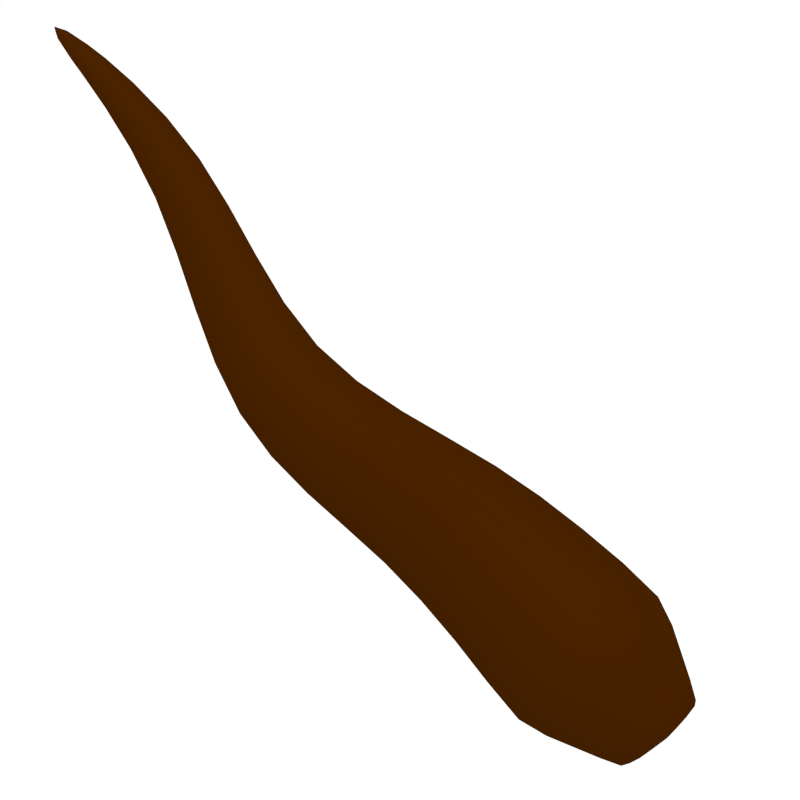 # Source: blackroot.blend  (saved by Blender 2.72.0; exported with 4.5.12 LTS)
import bpy
from mathutils import Matrix  # noqa: F401  (used for matrix-valued properties, if any)

bpy.ops.wm.read_factory_settings(use_empty=True)
scene = bpy.context.scene
scene.name = 'Scene'

# ---- collections
col_collection_1 = bpy.data.collections.new('Collection 1'); scene.collection.children.link(col_collection_1)
col_collection_20 = bpy.data.collections.new('Collection 20'); scene.collection.children.link(col_collection_20)

# ---- materials (node trees are filled in below, after node groups)
mat_blackroot_resource_root = bpy.data.materials.new('blackroot_resource_root')
mat_blackroot_resource_root.alpha_threshold = 0.0
mat_blackroot_resource_root.diffuse_color = (0.05, 0.0125, 0.0, 1.0)
mat_blackroot_resource_root.roughness = 0.5
mat_blackroot_resource_root.line_color = (0.0, 0.0, 0.0, 1.0)
mat_shadow = bpy.data.materials.new('Shadow')
mat_shadow.alpha_threshold = 0.0
mat_shadow.preview_render_type = 'FLAT'
mat_shadow.diffuse_color = (0.0, 0.0, 0.0, 1.0)
mat_shadow.roughness = 0.5
mat_shadow.line_color = (0.0, 0.0, 0.0, 0.5104)

# ---- material node trees

# ---- world
world_world = bpy.data.worlds.new('World'); scene.world = world_world
world_world.color = (1.0, 1.0, 1.0)
world_world.use_sun_shadow = False
world_world.sun_shadow_jitter_overblur = 0.0
world_world.cycles.sampling_method = 'MANUAL'
world_world.cycles.sample_map_resolution = 256

# ---- cameras
cam_mainview = bpy.data.cameras.new('MainView')
cam_mainview.type = 'ORTHO'
cam_mainview.passepartout_alpha = 0.2
cam_mainview.clip_start = 0.2
cam_mainview.clip_end = 100.0
cam_mainview.lens = 35.0
cam_mainview.sensor_width = 32.0
cam_mainview.sensor_height = 18.0
cam_mainview.ortho_scale = 4.75
cam_mainview.display_size = 0.8
cam_mainview.show_passepartout = False
cam_mainview.show_safe_areas = True
cam_mainview.dof.focus_distance = 0.0
cam_mainview.dof.aperture_fstop = 128.0

# ---- lights
light_hightlight = bpy.data.lights.new('HightLight', 'SUN')
light_hightlight.color = (0.7556, 0.7973, 0.9923)
light_hightlight.transmission_factor = 0.0
light_hightlight.angle = 1.571
light_hightlight.energy = 0.65
light_hightlight.shadow_buffer_clip_start = 0.5
light_hightlight.shadow_soft_size = 1.0
light_hightlight.shadow_cascade_max_distance = 1000.0
light_hightlight.cycles.use_multiple_importance_sampling = False
light_mainlight = bpy.data.lights.new('MainLight', 'SUN')
light_mainlight.color = (1.0, 0.911, 0.549)
light_mainlight.transmission_factor = 0.0
light_mainlight.angle = 1.571
light_mainlight.energy = 0.85
light_mainlight.shadow_buffer_clip_start = 0.5
light_mainlight.shadow_soft_size = 1.0
light_mainlight.shadow_cascade_max_distance = 1000.0
light_mainlight.cycles.use_multiple_importance_sampling = False
light_shadowgenerator = bpy.data.lights.new('ShadowGenerator', 'SUN')
light_shadowgenerator.transmission_factor = 0.0
light_shadowgenerator.angle = 1.571
light_shadowgenerator.energy = 0.0
light_shadowgenerator.shadow_buffer_clip_start = 0.5
light_shadowgenerator.shadow_soft_size = 1.0
light_shadowgenerator.shadow_cascade_max_distance = 1000.0
light_shadowgenerator.cycles.use_multiple_importance_sampling = False

# ---- meshes
me_cube_002 = bpy.data.meshes.new('Cube.002')
me_cube_002.from_pydata([(-0.07125, -0.025, 0.0), (-0.07125, 0.025, 0.0), (-0.00875, 0.025, 0.0), (-0.00875, -0.025, 0.0), (-0.415, -0.35, 3.0), (-0.415, 0.35, 3.0), (0.335, 0.35, 3.0), (0.335, -0.35, 3.0), (-0.7431, -0.1875, 1.5), (-0.7431, 0.1875, 1.5), (-0.3369, 0.1875, 1.5), (-0.3369, -0.1875, 1.5), (-0.3791, -0.2688, 2.25), (-0.05719, 0.1063, 0.75), (0.1772, 0.1063, 0.75), (0.1772, -0.1062, 0.75), (-0.05719, -0.1063, 0.75), (-0.3791, 0.2688, 2.25), (0.1991, 0.2688, 2.25), (0.1991, -0.2688, 2.25)], [], [(16, 13, 1, 0), (13, 14, 2, 1), (14, 15, 3, 2), (15, 16, 0, 3), (0, 1, 2, 3), (12, 17, 9, 8), (17, 18, 10, 9), (18, 19, 11, 10), (19, 12, 8, 11), (8, 9, 13, 16), (9, 10, 14, 13), (10, 11, 15, 14), (11, 8, 16, 15), (4, 5, 17, 12), (5, 6, 18, 17), (6, 7, 19, 18), (7, 4, 12, 19)])
me_cube_002.polygons.foreach_set('use_smooth', [True] * 17)
_k = {(4, 5): 0.74902, (5, 6): 0.74902, (6, 7): 0.74902, (4, 7): 0.74902}
me_cube_002.attributes.new('crease_edge', 'FLOAT', 'EDGE').data.foreach_set('value', [_k.get((min(e.vertices), max(e.vertices)), 0.0) for e in me_cube_002.edges])
me_cube_002.materials.append(mat_blackroot_resource_root)
me_cube_002.use_remesh_preserve_volume = False
me_cube_002.use_remesh_preserve_attributes = False
me_cube_002.use_mirror_vertex_groups = False
me_cube_002.update()
me_cube_003 = bpy.data.meshes.new('Cube.003')
me_cube_003.from_pydata([(0.0575, 2.9, -0.12), (0.0575, 2.9, -0.02), (0.1825, 2.9, -0.02), (0.1825, 2.9, -0.12), (-0.63, -0.1, -0.77), (-0.63, -0.1, 0.63), (0.87, -0.1, 0.63), (0.87, -0.1, -0.77), (-1.286, 1.4, -0.445), (-1.286, 1.4, 0.305), (-0.4737, 1.4, 0.305), (-0.4737, 1.4, -0.445), (-0.5581, 0.65, -0.6075), (0.08563, 2.15, 0.1425), (0.5544, 2.15, 0.1425), (0.5544, 2.15, -0.2825), (0.08563, 2.15, -0.2825), (-0.5581, 0.65, 0.4675), (0.5981, 0.65, 0.4675), (0.5981, 0.65, -0.6075), (-0.255, -1.0, -0.42), (-0.255, -1.0, 0.28), (0.495, -1.0, 0.28), (0.495, -1.0, -0.42)], [], [(16, 13, 1, 0), (13, 14, 2, 1), (14, 15, 3, 2), (15, 16, 0, 3), (0, 1, 2, 3), (4, 7, 23, 20), (12, 17, 9, 8), (17, 18, 10, 9), (18, 19, 11, 10), (19, 12, 8, 11), (8, 9, 13, 16), (9, 10, 14, 13), (10, 11, 15, 14), (11, 8, 16, 15), (4, 5, 17, 12), (5, 6, 18, 17), (6, 7, 19, 18), (7, 4, 12, 19), (23, 22, 21, 20), (7, 6, 22, 23), (6, 5, 21, 22), (5, 4, 20, 21)])
me_cube_003.polygons.foreach_set('use_smooth', [True] * 22)
_k = {(4, 5): 0.74902, (5, 6): 0.74902, (6, 7): 0.74902, (4, 7): 0.74902, (20, 21): 0.74902, (21, 22): 0.74902, (22, 23): 0.74902, (20, 23): 0.74902}
me_cube_003.attributes.new('crease_edge', 'FLOAT', 'EDGE').data.foreach_set('value', [_k.get((min(e.vertices), max(e.vertices)), 0.0) for e in me_cube_003.edges])
me_cube_003.materials.append(mat_blackroot_resource_root)
me_cube_003.use_remesh_preserve_volume = False
me_cube_003.use_remesh_preserve_attributes = False
me_cube_003.use_mirror_vertex_groups = False
me_cube_003.update()
me_cube_005 = bpy.data.meshes.new('Cube.005')
me_cube_005.from_pydata([(0.0575, 2.9, -0.12), (0.0575, 2.9, -0.02), (0.1825, 2.9, -0.02), (0.1825, 2.9, -0.12), (-0.63, -0.1, -0.77), (-0.63, -0.1, 0.63), (0.87, -0.1, 0.63), (0.87, -0.1, -0.77), (-1.286, 1.4, -0.445), (-1.286, 1.4, 0.305), (-0.4737, 1.4, 0.305), (-0.4737, 1.4, -0.445), (-0.5581, 0.65, -0.6075), (0.08563, 2.15, 0.1425), (0.5544, 2.15, 0.1425), (0.5544, 2.15, -0.2825), (0.08563, 2.15, -0.2825), (-0.5581, 0.65, 0.4675), (0.5981, 0.65, 0.4675), (0.5981, 0.65, -0.6075), (-0.255, -1.0, -0.42), (-0.255, -1.0, 0.28), (0.495, -1.0, 0.28), (0.495, -1.0, -0.42)], [], [(16, 13, 1, 0), (13, 14, 2, 1), (14, 15, 3, 2), (15, 16, 0, 3), (0, 1, 2, 3), (4, 7, 23, 20), (12, 17, 9, 8), (17, 18, 10, 9), (18, 19, 11, 10), (19, 12, 8, 11), (8, 9, 13, 16), (9, 10, 14, 13), (10, 11, 15, 14), (11, 8, 16, 15), (4, 5, 17, 12), (5, 6, 18, 17), (6, 7, 19, 18), (7, 4, 12, 19), (23, 22, 21, 20), (7, 6, 22, 23), (6, 5, 21, 22), (5, 4, 20, 21)])
me_cube_005.polygons.foreach_set('use_smooth', [True] * 22)
_k = {(4, 5): 0.74902, (5, 6): 0.74902, (6, 7): 0.74902, (4, 7): 0.74902, (20, 21): 0.74902, (21, 22): 0.74902, (22, 23): 0.74902, (20, 23): 0.74902}
me_cube_005.attributes.new('crease_edge', 'FLOAT', 'EDGE').data.foreach_set('value', [_k.get((min(e.vertices), max(e.vertices)), 0.0) for e in me_cube_005.edges])
me_cube_005.use_remesh_preserve_volume = False
me_cube_005.use_remesh_preserve_attributes = False
me_cube_005.use_mirror_vertex_groups = False
me_cube_005.update()
me_cube_004 = bpy.data.meshes.new('Cube.004')
me_cube_004.from_pydata([(-0.07125, -0.025, 0.0), (-0.07125, 0.025, 0.0), (-0.00875, 0.025, 0.0), (-0.00875, -0.025, 0.0), (-0.415, -0.35, 3.0), (-0.415, 0.35, 3.0), (0.335, 0.35, 3.0), (0.335, -0.35, 3.0), (-0.7431, -0.1875, 1.5), (-0.7431, 0.1875, 1.5), (-0.3369, 0.1875, 1.5), (-0.3369, -0.1875, 1.5), (-0.3791, -0.2688, 2.25), (-0.05719, 0.1063, 0.75), (0.1772, 0.1063, 0.75), (0.1772, -0.1062, 0.75), (-0.05719, -0.1063, 0.75), (-0.3791, 0.2688, 2.25), (0.1991, 0.2688, 2.25), (0.1991, -0.2688, 2.25), (-0.1811, -0.1874, 3.374), (-0.1811, 0.1626, 3.374), (0.1939, 0.1626, 3.374), (0.1939, -0.1874, 3.374)], [], [(16, 13, 1, 0), (13, 14, 2, 1), (14, 15, 3, 2), (15, 16, 0, 3), (0, 1, 2, 3), (12, 17, 9, 8), (17, 18, 10, 9), (18, 19, 11, 10), (19, 12, 8, 11), (8, 9, 13, 16), (9, 10, 14, 13), (10, 11, 15, 14), (11, 8, 16, 15), (4, 5, 17, 12), (5, 6, 18, 17), (6, 7, 19, 18), (7, 4, 12, 19), (4, 7, 23, 20), (20, 23, 22, 21), (7, 6, 22, 23), (6, 5, 21, 22), (5, 4, 20, 21)])
me_cube_004.polygons.foreach_set('use_smooth', [True] * 22)
_k = {(4, 5): 0.74902, (5, 6): 0.74902, (6, 7): 0.74902, (4, 7): 0.74902, (20, 21): 0.74902, (21, 22): 0.74902, (22, 23): 0.74902, (20, 23): 0.74902}
me_cube_004.attributes.new('crease_edge', 'FLOAT', 'EDGE').data.foreach_set('value', [_k.get((min(e.vertices), max(e.vertices)), 0.0) for e in me_cube_004.edges])
me_cube_004.materials.append(mat_blackroot_resource_root)
me_cube_004.use_remesh_preserve_volume = False
me_cube_004.use_remesh_preserve_attributes = False
me_cube_004.use_mirror_vertex_groups = False
me_cube_004.update()
me_trim = bpy.data.meshes.new('Trim')
me_trim.from_pydata([(3.111, 3.111, 7.563), (3.111, -3.111, 7.563), (-3.111, -3.111, 7.563), (-3.111, 3.111, 7.563), (-3.111, 3.111, -6.858), (-3.111, -3.111, 1.941), (3.111, 3.111, -6.858), (3.111, -3.111, 1.941)], [(1, 2), (0, 1), (0, 3), (2, 3), (3, 4), (2, 5), (0, 6), (1, 7), (6, 7), (4, 6), (4, 5), (5, 7)], [])
me_trim.use_remesh_preserve_volume = False
me_trim.use_remesh_preserve_attributes = False
me_trim.use_mirror_vertex_groups = False
me_trim.update()
me_shadowbaseplate = bpy.data.meshes.new('ShadowBaseplate')
me_shadowbaseplate.from_pydata([(6.151, 0.1536, 0.02203), (0.03079, -2.064, 5.796), (-6.151, -0.1536, -0.02203), (-0.03079, 2.064, -5.796)], [], [(0, 3, 2, 1)])
me_shadowbaseplate.materials.append(mat_shadow)
me_shadowbaseplate.use_remesh_preserve_volume = False
me_shadowbaseplate.use_remesh_preserve_attributes = False
me_shadowbaseplate.use_mirror_vertex_groups = False
me_shadowbaseplate.update()

# ---- objects
ob_cube_001 = bpy.data.objects.new('Cube.001', me_cube_002)
ob_cube_002 = bpy.data.objects.new('Cube.002', me_cube_003)
ob_cube_003 = bpy.data.objects.new('Cube.003', me_cube_005)
ob_cube_000 = bpy.data.objects.new('Cube.000', me_cube_004)
ob_trim = bpy.data.objects.new('Trim', me_trim)
ob_shadowbaseplate = bpy.data.objects.new('ShadowBaseplate', me_shadowbaseplate)
ob_mainlightcontrol = bpy.data.objects.new('MainLightControl', None)
ob_highlight = bpy.data.objects.new('HighLight', light_hightlight)
ob_cameracontrol = bpy.data.objects.new('CameraControl', None)
ob_mainview = bpy.data.objects.new('MainView', cam_mainview)
ob_mainlight = bpy.data.objects.new('MainLight', light_mainlight)
ob_shadgencontrol = bpy.data.objects.new('ShadGenControl', None)
ob_shadowgenerator = bpy.data.objects.new('ShadowGenerator', light_shadowgenerator)

# ---- transforms, parenting, visibility, modifiers, constraints
ob_cube_001.location = (0.7432, 1.645, 3.3)
ob_cube_001.rotation_euler = (2.356, -0.0, 0.0)
ob_cube_001.scale = (1.688, 1.688, 1.687)
ob_cube_001.show_instancer_for_render = False
ob_cube_001.lineart.crease_threshold = 0.0
_m = ob_cube_001.modifiers.new('Subsurf', 'SUBSURF')
_m.uv_smooth = 'PRESERVE_CORNERS'
_m.quality = 2
_m.show_only_control_edges = False
_m = ob_cube_001.modifiers.new('ParticleSystem 1', 'PARTICLE_SYSTEM')
ob_cube_002.location = (-5.0, 4.0, 0.0)
ob_cube_002.lineart.crease_threshold = 0.0
_m = ob_cube_002.modifiers.new('Subsurf', 'SUBSURF')
_m.uv_smooth = 'PRESERVE_CORNERS'
_m.quality = 2
_m.show_only_control_edges = False
_m = ob_cube_002.modifiers.new('ParticleSystem 1', 'PARTICLE_SYSTEM')
ob_cube_003.location = (-2.0, 4.0, 0.0)
ob_cube_003.lineart.crease_threshold = 0.0
_m = ob_cube_003.modifiers.new('Subsurf', 'SUBSURF')
_m.uv_smooth = 'PRESERVE_CORNERS'
_m.quality = 2
_m.show_only_control_edges = False
ob_cube_000.location = (0.7432, 1.645, 3.3)
ob_cube_000.rotation_euler = (2.356, -0.0, 0.0)
ob_cube_000.scale = (1.688, 1.688, 1.687)
ob_cube_000.lineart.crease_threshold = 0.0
_m = ob_cube_000.modifiers.new('Subsurf', 'SUBSURF')
_m.uv_smooth = 'PRESERVE_CORNERS'
_m.quality = 2
_m.show_only_control_edges = False
ob_trim.location = (-0.5486, -0.9802, 1.425)
ob_trim.rotation_euler = (0.9553, -1.036e-08, -0.6379)
ob_trim.lock_rotations_4d = False
ob_trim.empty_display_type = 'ARROWS'
ob_trim.color = (0.0, 0.0, 0.0, 1.0)
ob_trim.hide_viewport = True
ob_trim.lineart.crease_threshold = 0.0
ob_shadowbaseplate.location = (-0.2717, 0.009879, -0.002832)
ob_shadowbaseplate.rotation_euler = (1.229, 0.02472, 0.7804)
ob_shadowbaseplate.scale = (5.18, 5.18, 5.18)
ob_shadowbaseplate.lock_rotations_4d = False
ob_shadowbaseplate.empty_display_type = 'ARROWS'
ob_shadowbaseplate.color = (0.0, 0.0, 0.0, 1.0)
ob_shadowbaseplate.hide_viewport = True
ob_shadowbaseplate.hide_render = True
ob_shadowbaseplate.lineart.crease_threshold = 0.0
ob_mainlightcontrol.location = (0.6496, 0.6462, -1.809e-08)
ob_mainlightcontrol.rotation_euler = (0.0, -0.0, 0.1475)
ob_mainlightcontrol.scale = (0.625, 0.625, 0.625)
ob_mainlightcontrol.lock_rotations_4d = False
ob_mainlightcontrol.empty_display_type = 'ARROWS'
ob_mainlightcontrol.empty_image_offset = (0.0, 0.0)
ob_mainlightcontrol.color = (0.0, 0.0, 0.0, 1.0)
ob_mainlightcontrol.lineart.crease_threshold = 0.0
ob_highlight.parent = ob_mainlightcontrol
ob_highlight.matrix_parent_inverse = Matrix(((1.583, 0.2352, 0.0, -1.18), (-0.2352, 1.583, 0.0, -0.8699), (7.105e-15, 8.882e-16, 1.6, 2.895e-08), (0.0, 0.0, 0.0, 1.0)))
ob_highlight.location = (-0.4087, -9.543, 0.0)
ob_highlight.lock_rotations_4d = False
ob_highlight.empty_display_type = 'ARROWS'
ob_highlight.color = (0.0, 0.0, 0.0, 1.0)
ob_highlight.lineart.crease_threshold = 0.0
ob_cameracontrol.parent = ob_mainlightcontrol
ob_cameracontrol.matrix_parent_inverse = Matrix(((1.583, 0.2352, 0.0, -1.18), (-0.2352, 1.583, 0.0, -0.8699), (7.105e-15, 8.882e-16, 1.6, 2.895e-08), (0.0, 0.0, 0.0, 1.0)))
ob_cameracontrol.location = (4.699, 1.135, -1.293)
ob_cameracontrol.rotation_euler = (-0.1745, -0.1745, -0.2015)
ob_cameracontrol.scale = (0.625, 0.625, 0.525)
ob_cameracontrol.lock_rotations_4d = False
ob_cameracontrol.empty_display_type = 'ARROWS'
ob_cameracontrol.empty_image_offset = (0.0, 0.0)
ob_cameracontrol.color = (0.0, 0.0, 0.0, 1.0)
ob_cameracontrol.lineart.crease_threshold = 0.0
ob_mainview.parent = ob_cameracontrol
ob_mainview.location = (-10.0, -10.0, 10.0)
ob_mainview.rotation_euler = (0.7854, 0.0, -0.7854)
ob_mainview.lock_rotations_4d = False
ob_mainview.empty_display_type = 'ARROWS'
ob_mainview.color = (0.0, 0.0, 0.0, 1.0)
ob_mainview.display_type = 'WIRE'
ob_mainview.lineart.crease_threshold = 0.0
_c = ob_mainview.constraints.new('TRACK_TO'); _c.name = 'AutoTrack'
_c.active = False
_c.target = ob_cameracontrol
ob_mainlight.parent = ob_mainlightcontrol
ob_mainlight.location = (-17.57, -9.77, 18.14)
ob_mainlight.rotation_euler = (0.0, 7.162e-08, -1.047)
ob_mainlight.lock_rotations_4d = False
ob_mainlight.empty_display_type = 'ARROWS'
ob_mainlight.color = (0.0, 0.0, 0.0, 1.0)
ob_mainlight.display_type = 'WIRE'
ob_mainlight.lineart.crease_threshold = 0.0
_c = ob_mainlight.constraints.new('TRACK_TO'); _c.name = 'AutoTrack.001'
_c.active = False
_c.target = ob_mainlightcontrol
ob_shadgencontrol.location = (0.9774, 0.5806, -1.809e-08)
ob_shadgencontrol.rotation_euler = (-0.07658, 0.1926, 0.2052)
ob_shadgencontrol.scale = (0.625, 0.625, 0.625)
ob_shadgencontrol.lock_rotations_4d = False
ob_shadgencontrol.empty_display_type = 'ARROWS'
ob_shadgencontrol.empty_image_offset = (0.0, 0.0)
ob_shadgencontrol.color = (0.0, 0.0, 0.0, 1.0)
ob_shadgencontrol.hide_viewport = True
ob_shadgencontrol.hide_render = True
ob_shadgencontrol.lineart.crease_threshold = 0.0
ob_shadowgenerator.parent = ob_shadgencontrol
ob_shadowgenerator.location = (-1.687, -14.82, 20.86)
ob_shadowgenerator.rotation_euler = (-0.2352, -0.1742, 0.5224)
ob_shadowgenerator.lock_rotations_4d = False
ob_shadowgenerator.empty_display_type = 'ARROWS'
ob_shadowgenerator.color = (0.0, 0.0, 0.0, 1.0)
ob_shadowgenerator.hide_render = True
ob_shadowgenerator.display_type = 'WIRE'
ob_shadowgenerator.lineart.crease_threshold = 0.0
_c = ob_shadowgenerator.constraints.new('TRACK_TO'); _c.name = 'Const'
_c.target = ob_shadgencontrol

# ---- collection membership
col_collection_1.objects.link(ob_cube_001)
col_collection_1.objects.link(ob_cube_002)
col_collection_1.objects.link(ob_cube_003)
col_collection_1.objects.link(ob_cube_000)
col_collection_20.objects.link(ob_trim)
col_collection_20.objects.link(ob_shadowbaseplate)
col_collection_20.objects.link(ob_mainlightcontrol)
col_collection_20.objects.link(ob_highlight)
col_collection_20.objects.link(ob_cameracontrol)
col_collection_20.objects.link(ob_mainview)
col_collection_20.objects.link(ob_mainlight)
col_collection_20.objects.link(ob_shadgencontrol)
col_collection_20.objects.link(ob_shadowgenerator)

# ---- scene / render settings (as saved in the file)
scene.camera = ob_mainview
scene.frame_start = 1; scene.frame_end = 20; scene.frame_set(1)
scene.render.engine = 'BLENDER_EEVEE_NEXT'
scene.render.image_settings.compression = 100
scene.render.resolution_x = 128
scene.render.resolution_y = 128
scene.render.pixel_aspect_x = 100.0
scene.render.pixel_aspect_y = 100.0
scene.render.fps = 20
scene.render.dither_intensity = 0.0
scene.render.use_compositing = False
scene.render.use_sequencer = False
scene.render.bake_margin = 2
scene.render.bake_bias = 0.0
scene.render.use_stamp_time = False
scene.render.use_stamp_date = False
scene.render.use_stamp_frame = False
scene.render.use_stamp_camera = False
scene.render.use_stamp_scene = False
scene.render.use_stamp_filename = False
scene.render.use_stamp_render_time = False
scene.render.stamp_font_size = 0
scene.cycles.use_denoising = False
scene.cycles.samples = 10
scene.cycles.sampling_pattern = 'TABULATED_SOBOL'
scene.cycles.light_sampling_threshold = 0.0
scene.cycles.use_adaptive_sampling = False
scene.cycles.use_light_tree = False
scene.cycles.blur_glossy = 0.0
scene.cycles.volume_bounces = 1
scene.cycles.pixel_filter_type = 'GAUSSIAN'
scene.cycles.sample_clamp_indirect = 0.0
scene.view_settings.view_transform = 'Standard'
bpy.context.view_layer.update()
